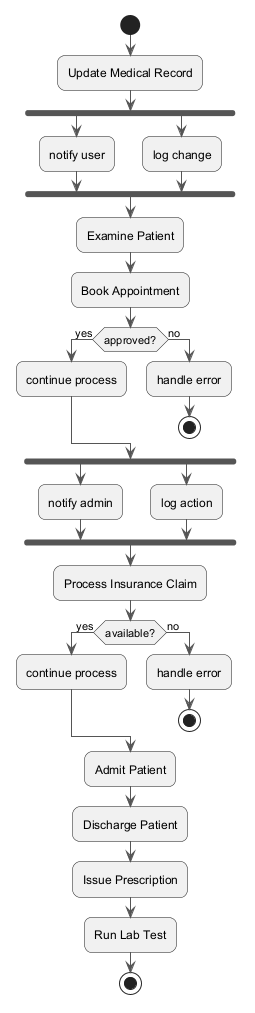

The diagram above was rendered by PlantUML. Its source (embedded in the PNG):
@startuml
skinparam backgroundColor #FFFFFF
skinparam roundCorner 15
skinparam ArrowColor #555555
start
:Update Medical Record;
fork
:notify user;
fork again
:log change;
end fork
:Examine Patient;
:Book Appointment;
if (approved?) then (yes)
:continue process;
else (no)
:handle error;
stop
endif
fork
:notify admin;
fork again
:log action;
end fork
:Process Insurance Claim;
if (available?) then (yes)
:continue process;
else (no)
:handle error;
stop
endif
:Admit Patient;
:Discharge Patient;
:Issue Prescription;
:Run Lab Test;
stop
@enduml